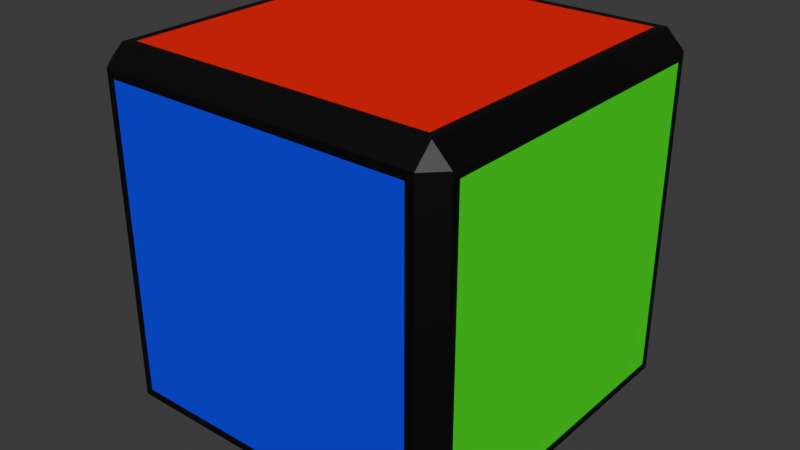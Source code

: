 # Source: rubik_s_cube.blend  (saved by Blender 4.0.36; exported with 4.5.12 LTS)
import bpy
from mathutils import Matrix  # noqa: F401  (used for matrix-valued properties, if any)

bpy.ops.wm.read_factory_settings(use_empty=True)
scene = bpy.context.scene
scene.name = 'Scene'

# ---- collections
col_collection = bpy.data.collections.new('Collection'); scene.collection.children.link(col_collection)

# ---- materials (node trees are filled in below, after node groups)
mat_borders = bpy.data.materials.new('borders')
mat_borders.use_transparent_shadow = False
mat_face_1 = bpy.data.materials.new('face_1')
mat_face_1.use_backface_culling = True
mat_face_1.use_transparent_shadow = False
mat_face_2 = bpy.data.materials.new('face_2')
mat_face_2.use_transparent_shadow = False
mat_face_3 = bpy.data.materials.new('face_3')
mat_face_3.use_transparent_shadow = False
mat_face_4 = bpy.data.materials.new('face_4')
mat_face_4.use_transparent_shadow = False
mat_face_5 = bpy.data.materials.new('face_5')
mat_face_5.use_transparent_shadow = False
mat_face_6 = bpy.data.materials.new('face_6')
mat_face_6.use_transparent_shadow = False

# ---- material node trees
mat_borders.use_nodes = True; mat_borders.node_tree.nodes.clear()
_N = mat_borders.node_tree.nodes; _L = mat_borders.node_tree.links
n0 = _N.new('ShaderNodeBsdfPrincipled'); n0.name = 'Principled BSDF'; n0.location = (10, 300)
n0.inputs[0].default_value = (0.0, 0.0, 0.0, 1.0)
n0.inputs[3].default_value = 1.45
n1 = _N.new('ShaderNodeOutputMaterial'); n1.name = 'Material Output'; n1.location = (300, 300)
_L.new(n0.outputs[0], n1.inputs[0])
n1.is_active_output = True
mat_face_1.use_nodes = True; mat_face_1.node_tree.nodes.clear()
_N = mat_face_1.node_tree.nodes; _L = mat_face_1.node_tree.links
n0 = _N.new('ShaderNodeBsdfPrincipled'); n0.name = 'Principled BSDF'; n0.location = (10, 300)
n0.inputs[0].default_value = (0.0, 0.0, 1.0, 1.0)
n0.inputs[3].default_value = 1.45
n1 = _N.new('ShaderNodeOutputMaterial'); n1.name = 'Material Output'; n1.location = (300, 300)
_L.new(n0.outputs[0], n1.inputs[0])
n1.is_active_output = True
mat_face_2.use_nodes = True; mat_face_2.node_tree.nodes.clear()
_N = mat_face_2.node_tree.nodes; _L = mat_face_2.node_tree.links
n0 = _N.new('ShaderNodeBsdfPrincipled'); n0.name = 'Principled BSDF'; n0.location = (10, 300)
n0.inputs[0].default_value = (1.0, 0.0, 0.0, 1.0)
n0.inputs[3].default_value = 1.45
n1 = _N.new('ShaderNodeOutputMaterial'); n1.name = 'Material Output'; n1.location = (300, 300)
_L.new(n0.outputs[0], n1.inputs[0])
n1.is_active_output = True
mat_face_3.use_nodes = True; mat_face_3.node_tree.nodes.clear()
_N = mat_face_3.node_tree.nodes; _L = mat_face_3.node_tree.links
n0 = _N.new('ShaderNodeBsdfPrincipled'); n0.name = 'Principled BSDF'; n0.location = (10, 300)
n0.inputs[0].default_value = (0.0, 1.0, 0.0, 1.0)
n0.inputs[3].default_value = 1.45
n1 = _N.new('ShaderNodeOutputMaterial'); n1.name = 'Material Output'; n1.location = (300, 300)
_L.new(n0.outputs[0], n1.inputs[0])
n1.is_active_output = True
mat_face_4.use_nodes = True; mat_face_4.node_tree.nodes.clear()
_N = mat_face_4.node_tree.nodes; _L = mat_face_4.node_tree.links
n0 = _N.new('ShaderNodeBsdfPrincipled'); n0.name = 'Principled BSDF'; n0.location = (10, 300)
n0.inputs[0].default_value = (1.0, 1.0, 0.0, 1.0)
n0.inputs[3].default_value = 1.45
n1 = _N.new('ShaderNodeOutputMaterial'); n1.name = 'Material Output'; n1.location = (300, 300)
_L.new(n0.outputs[0], n1.inputs[0])
n1.is_active_output = True
mat_face_5.use_nodes = True; mat_face_5.node_tree.nodes.clear()
_N = mat_face_5.node_tree.nodes; _L = mat_face_5.node_tree.links
n0 = _N.new('ShaderNodeBsdfPrincipled'); n0.name = 'Principled BSDF'; n0.location = (10, 300)
n0.inputs[0].default_value = (1.0, 0.0, 1.0, 1.0)
n0.inputs[3].default_value = 1.45
n1 = _N.new('ShaderNodeOutputMaterial'); n1.name = 'Material Output'; n1.location = (300, 300)
_L.new(n0.outputs[0], n1.inputs[0])
n1.is_active_output = True
mat_face_6.use_nodes = True; mat_face_6.node_tree.nodes.clear()
_N = mat_face_6.node_tree.nodes; _L = mat_face_6.node_tree.links
n0 = _N.new('ShaderNodeBsdfPrincipled'); n0.name = 'Principled BSDF'; n0.location = (10, 300)
n0.inputs[0].default_value = (0.0, 1.0, 1.0, 1.0)
n0.inputs[3].default_value = 1.45
n1 = _N.new('ShaderNodeOutputMaterial'); n1.name = 'Material Output'; n1.location = (300, 300)
_L.new(n0.outputs[0], n1.inputs[0])
n1.is_active_output = True

# ---- world
world_world = bpy.data.worlds.new('World'); scene.world = world_world
world_world.use_nodes = True; world_world.node_tree.nodes.clear()
_N = world_world.node_tree.nodes; _L = world_world.node_tree.links
n0 = _N.new('ShaderNodeOutputWorld'); n0.name = 'World Output'; n0.location = (300, 300)
n1 = _N.new('ShaderNodeBackground'); n1.name = 'Background'; n1.location = (10, 300)
n1.inputs[0].default_value = (0.05088, 0.05088, 0.05088, 1.0)
_L.new(n1.outputs[0], n0.inputs[0])
n0.is_active_output = True
world_world.color = (0.05088, 0.05088, 0.05088)
world_world.use_sun_shadow = False
world_world.sun_shadow_jitter_overblur = 0.0

# ---- meshes
me_cube = bpy.data.meshes.new('Cube')
me_cube.from_pydata([(-0.9, -0.9, -1.0), (-0.9, -1.0, -0.9), (-1.0, -0.9, -0.9), (-0.9, -1.0, 0.9), (-0.9, -0.9, 1.0), (-1.0, -0.9, 0.9), (-0.9, 0.9, -1.0), (-1.0, 0.9, -0.9), (-0.9, 1.0, -0.9), (-0.9, 0.9, 1.0), (-0.9, 1.0, 0.9), (-1.0, 0.9, 0.9), (0.9, -0.9, -1.0), (1.0, -0.9, -0.9), (0.9, -1.0, -0.9), (0.9, -0.9, 1.0), (0.9, -1.0, 0.9), (1.0, -0.9, 0.9), (0.9, 0.9, -1.0), (0.9, 1.0, -0.9), (1.0, 0.9, -0.9), (0.9, 0.9, 1.0), (1.0, 0.9, 0.9), (0.9, 1.0, 0.9), (1.0, -0.855, -0.855), (1.0, -0.855, 0.855), (1.0, 0.855, -0.855), (1.0, 0.855, 0.855), (-0.855, -1.0, -0.855), (-0.855, -1.0, 0.855), (0.855, -1.0, -0.855), (0.855, -1.0, 0.855), (-0.855, 1.0, -0.855), (-0.855, 1.0, 0.855), (0.855, 1.0, -0.855), (0.855, 1.0, 0.855), (-0.855, -0.855, 1.0), (-0.855, 0.855, 1.0), (0.855, -0.855, 1.0), (0.855, 0.855, 1.0), (-1.0, -0.855, -0.855), (-1.0, -0.855, 0.855), (-1.0, 0.855, -0.855), (-1.0, 0.855, 0.855), (-0.855, -0.855, -1.0), (-0.855, 0.855, -1.0), (0.855, -0.855, -1.0), (0.855, 0.855, -1.0)], [], [(3, 1, 28, 29), (17, 13, 24, 25), (10, 23, 35, 33), (0, 1, 2), (3, 4, 5), (6, 7, 8), (9, 10, 11), (12, 13, 14), (15, 16, 17), (18, 19, 20), (21, 22, 23), (6, 0, 2, 7), (1, 3, 5, 2), (4, 9, 11, 5), (10, 8, 7, 11), (18, 6, 8, 19), (9, 21, 23, 10), (22, 20, 19, 23), (12, 18, 20, 13), (21, 15, 17, 22), (16, 14, 13, 17), (0, 12, 14, 1), (15, 4, 3, 16), (8, 10, 33, 32), (26, 27, 25, 24), (22, 17, 25, 27), (13, 20, 26, 24), (20, 22, 27, 26), (30, 31, 29, 28), (14, 16, 31, 30), (16, 3, 29, 31), (1, 14, 30, 28), (32, 33, 35, 34), (19, 8, 32, 34), (23, 19, 34, 35), (4, 15, 38, 36), (15, 21, 39, 38), (21, 9, 37, 39), (9, 4, 36, 37), (36, 38, 39, 37), (11, 7, 42, 43), (5, 11, 43, 41), (2, 5, 41, 40), (7, 2, 40, 42), (40, 41, 43, 42), (6, 18, 47, 45), (0, 6, 45, 44), (12, 0, 44, 46), (18, 12, 46, 47), (45, 47, 46, 44)])
me_cube.polygons.foreach_set('material_index', [0, 0, 0, 0, 0, 0, 0, 0, 0, 0, 0, 0, 0, 0, 0, 0, 0, 0, 0, 0, 0, 0, 0, 0, 3, 0, 0, 0, 1, 0, 0, 0, 6, 0, 0, 0, 0, 0, 0, 2, 0, 0, 0, 0, 4, 0, 0, 0, 0, 5])
_uv = me_cube.uv_layers.new(name='UVMap')
_uv.uv.foreach_set('vector', [0.5, 0.5, 0.5, 0.5, 0.5, 0.5, 0.5, 0.5, 0.5, 0.5, 0.5, 0.5, 0.5, 0.5, 0.5, 0.5, 0.5, 0.5, 0.5, 0.5, 0.5, 0.5, 0.5, 0.5, 0.5, 0.5, 0.5, 0.5, 0.5, 0.5, 0.5, 0.5, 0.5, 0.5, 0.5, 0.5, 0.5, 0.5, 0.5, 0.5, 0.5, 0.5, 0.5, 0.5, 0.5, 0.5, 0.5, 0.5, 0.5, 0.5, 0.5, 0.5, 0.5, 0.5, 0.5, 0.5, 0.5, 0.5, 0.5, 0.5, 0.5, 0.5, 0.5, 0.5, 0.5, 0.5, 0.5, 0.5, 0.5, 0.5, 0.5, 0.5, 0.5, 0.5, 0.5, 0.5, 0.5, 0.5, 0.5, 0.5, 0.5, 0.5, 0.5, 0.5, 0.5, 0.5, 0.5, 0.5, 0.5, 0.5, 0.5, 0.5, 0.5, 0.5, 0.5, 0.5, 0.5, 0.5, 0.5, 0.5, 0.5, 0.5, 0.5, 0.5, 0.5, 0.5, 0.5, 0.5, 0.5, 0.5, 0.5, 0.5, 0.5, 0.5, 0.5, 0.5, 0.5, 0.5, 0.5, 0.5, 0.5, 0.5, 0.5, 0.5, 0.5, 0.5, 0.5, 0.5, 0.5, 0.5, 0.5, 0.5, 0.5, 0.5, 0.5, 0.5, 0.5, 0.5, 0.5, 0.5, 0.5, 0.5, 0.5, 0.5, 0.5, 0.5, 0.5, 0.5, 0.5, 0.5, 0.5, 0.5, 0.5, 0.5, 0.5, 0.5, 0.5, 0.5, 0.5, 0.5, 0.5, 0.5, 0.5, 0.5, 0.5, 0.5, 0.5, 0.5, 0.5, 0.5, 0.5, 0.5, 0.5, 0.5, 0.5, 0.5, 0.5, 0.5, 0.5, 0.5, 0.5, 0.5, 0.5, 0.5, 0.5, 0.5, 0.5, 0.5, 0.5, 0.5, 0.5, 0.5, 0.5, 0.5, 0.5, 0.5, 0.5, 0.5, 0.5, 0.5, 0.5, 0.5, 0.5, 0.5, 0.5, 0.5, 0.5, 0.5, 0.5, 0.5, 0.5, 0.5, 0.5, 0.5, 0.5, 0.5, 0.5, 0.5, 0.5, 0.5, 0.5, 0.5, 0.5, 0.5, 0.5, 0.5, 0.5, 0.5, 0.5, 0.5, 0.5, 0.5, 0.5, 0.5, 0.5, 0.5, 0.5, 0.5, 0.5, 0.5, 0.5, 0.5, 0.5, 0.5, 0.5, 0.5, 0.5, 0.5, 0.5, 0.5, 0.5, 0.5, 0.5, 0.5, 0.5, 0.5, 0.5, 0.5, 0.5, 0.5, 0.5, 0.5, 0.5, 0.5, 0.5, 0.5, 0.5, 0.5, 0.5, 0.5, 0.5, 0.5, 0.5, 0.5, 0.5, 0.5, 0.5, 0.5, 0.5, 0.5, 0.5, 0.5, 0.5, 0.5, 0.5, 0.5, 0.5, 0.5, 0.5, 0.5, 0.5, 0.5, 0.5, 0.5, 0.5, 0.5, 0.5, 0.5, 0.5, 0.5, 0.5, 0.5, 0.5, 0.5, 0.5, 0.5, 0.5, 0.5, 0.5, 0.5, 0.5, 0.5, 0.5, 0.5, 0.5, 0.5, 0.5, 0.5, 0.5, 0.5, 0.5, 0.5, 0.5, 0.5, 0.5, 0.5, 0.5, 0.5, 0.5, 0.5, 0.5, 0.5, 0.5, 0.5, 0.5, 0.5, 0.5, 0.5, 0.5, 0.5, 0.5, 0.5, 0.5, 0.5, 0.5, 0.5, 0.5, 0.5, 0.5, 0.5, 0.5, 0.5, 0.5, 0.5, 0.5, 0.5, 0.5, 0.5, 0.5, 0.5, 0.5, 0.5, 0.5, 0.5, 0.5, 0.5, 0.5, 0.5, 0.5, 0.5, 0.5, 0.5, 0.5, 0.5, 0.5, 0.5, 0.5, 0.5, 0.5, 0.5, 0.5, 0.5, 0.5, 0.5])
me_cube.materials.append(mat_borders)
me_cube.materials.append(mat_face_1)
me_cube.materials.append(mat_face_2)
me_cube.materials.append(mat_face_3)
me_cube.materials.append(mat_face_4)
me_cube.materials.append(mat_face_5)
me_cube.materials.append(mat_face_6)
me_cube.update()

# ---- objects
ob_cube = bpy.data.objects.new('Cube', me_cube)

# ---- transforms, parenting, visibility, modifiers, constraints
ob_cube.location = (0.0, 0.0, 0.0)

# ---- collection membership
col_collection.objects.link(ob_cube)

# ---- scene / render settings (as saved in the file)
scene.frame_start = 1; scene.frame_end = 250; scene.frame_set(1)
scene.render.engine = 'BLENDER_EEVEE_NEXT'
scene.cycles.sampling_pattern = 'TABULATED_SOBOL'
bpy.context.view_layer.update()

# ---- added for rendering (the .blend has no active camera and no usable light): camera, sun
cam_auto = bpy.data.cameras.new('AutoCamera')
cam_auto.lens = 50.0
cam_auto.sensor_width = 36.0
cam_auto.clip_end = 1000.0
ob_auto_camera = bpy.data.objects.new('AutoCamera', cam_auto)
scene.collection.objects.link(ob_auto_camera)
ob_auto_camera.location = (3.20507, -3.84609, 2.56406)
ob_auto_camera.rotation_euler = (1.09748, -7.21219e-08, 0.694738)
scene.camera = ob_auto_camera
light_auto_sun = bpy.data.lights.new('AutoSun', 'SUN')
light_auto_sun.energy = 3.0
light_auto_sun.angle = 0.0523599
ob_auto_sun = bpy.data.objects.new('AutoSun', light_auto_sun)
scene.collection.objects.link(ob_auto_sun)
ob_auto_sun.rotation_euler = (0.872665, 0.174533, 0.523599)
bpy.context.view_layer.update()
